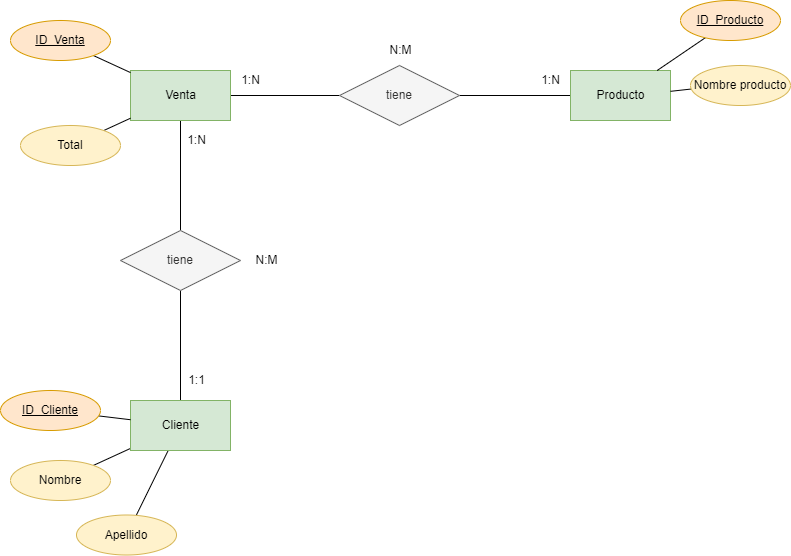

The diagram above was exported from draw.io. Its source (the exported page's mxGraphModel, read from the mxfile embedded in the PNG):
<mxGraphModel dx="922" dy="787" grid="1" gridSize="10" guides="1" tooltips="1" connect="1" arrows="1" fold="1" page="1" pageScale="1" pageWidth="827" pageHeight="1169" math="0" shadow="0">
  <root>
    <mxCell id="0" />
    <mxCell id="1" parent="0" />
    <mxCell id="2" style="edgeStyle=none;rounded=0;html=1;endArrow=none;endFill=0;" edge="1" parent="1" source="4" target="10">
      <mxGeometry relative="1" as="geometry" />
    </mxCell>
    <mxCell id="3" style="edgeStyle=none;rounded=0;html=1;endArrow=none;endFill=0;" edge="1" parent="1" source="4" target="20">
      <mxGeometry relative="1" as="geometry" />
    </mxCell>
    <mxCell id="4" value="Venta" style="html=1;dashed=0;whitespace=wrap;fillColor=#d5e8d4;strokeColor=#82b366;" vertex="1" parent="1">
      <mxGeometry x="154" y="100" width="100" height="50" as="geometry" />
    </mxCell>
    <mxCell id="5" style="edgeStyle=none;rounded=0;html=1;endArrow=none;endFill=0;" edge="1" parent="1" source="6" target="4">
      <mxGeometry relative="1" as="geometry" />
    </mxCell>
    <mxCell id="6" value="ID_Venta" style="ellipse;whiteSpace=wrap;html=1;align=center;fontStyle=4;fillColor=#ffe6cc;strokeColor=#d79b00;" vertex="1" parent="1">
      <mxGeometry x="34" y="50" width="100" height="40" as="geometry" />
    </mxCell>
    <mxCell id="9" style="edgeStyle=none;rounded=0;html=1;endArrow=none;endFill=0;" edge="1" parent="1" source="10" target="11">
      <mxGeometry relative="1" as="geometry" />
    </mxCell>
    <mxCell id="10" value="tiene" style="shape=rhombus;perimeter=rhombusPerimeter;whiteSpace=wrap;html=1;align=center;fillColor=#f5f5f5;fontColor=#333333;strokeColor=#666666;" vertex="1" parent="1">
      <mxGeometry x="363" y="95" width="120" height="60" as="geometry" />
    </mxCell>
    <mxCell id="11" value="Producto" style="html=1;dashed=0;whitespace=wrap;fillColor=#d5e8d4;strokeColor=#82b366;" vertex="1" parent="1">
      <mxGeometry x="594" y="100" width="100" height="50" as="geometry" />
    </mxCell>
    <mxCell id="12" style="edgeStyle=none;rounded=0;html=1;endArrow=none;endFill=0;" edge="1" parent="1" source="13" target="11">
      <mxGeometry relative="1" as="geometry" />
    </mxCell>
    <mxCell id="13" value="ID_Producto" style="ellipse;whiteSpace=wrap;html=1;align=center;fontStyle=4;fillColor=#ffe6cc;strokeColor=#d79b00;" vertex="1" parent="1">
      <mxGeometry x="704" y="30" width="100" height="40" as="geometry" />
    </mxCell>
    <mxCell id="14" style="edgeStyle=none;rounded=0;html=1;endArrow=none;endFill=0;" edge="1" parent="1" source="15" target="11">
      <mxGeometry relative="1" as="geometry" />
    </mxCell>
    <mxCell id="15" value="Nombre producto" style="ellipse;whiteSpace=wrap;html=1;align=center;fillColor=#fff2cc;strokeColor=#d6b656;" vertex="1" parent="1">
      <mxGeometry x="714" y="95" width="100" height="40" as="geometry" />
    </mxCell>
    <mxCell id="16" value="1:N" style="text;html=1;align=center;verticalAlign=middle;resizable=0;points=[];autosize=1;strokeColor=none;fillColor=none;" vertex="1" parent="1">
      <mxGeometry x="254" y="95" width="40" height="30" as="geometry" />
    </mxCell>
    <mxCell id="17" value="1:N" style="text;html=1;align=center;verticalAlign=middle;resizable=0;points=[];autosize=1;strokeColor=none;fillColor=none;" vertex="1" parent="1">
      <mxGeometry x="554" y="95" width="40" height="30" as="geometry" />
    </mxCell>
    <mxCell id="18" value="N:M" style="text;html=1;align=center;verticalAlign=middle;resizable=0;points=[];autosize=1;strokeColor=none;fillColor=none;" vertex="1" parent="1">
      <mxGeometry x="399" y="65" width="50" height="30" as="geometry" />
    </mxCell>
    <mxCell id="19" style="edgeStyle=none;rounded=0;html=1;endArrow=none;endFill=0;" edge="1" parent="1" source="20" target="22">
      <mxGeometry relative="1" as="geometry" />
    </mxCell>
    <mxCell id="20" value="tiene" style="shape=rhombus;perimeter=rhombusPerimeter;whiteSpace=wrap;html=1;align=center;fillColor=#f5f5f5;fontColor=#333333;strokeColor=#666666;" vertex="1" parent="1">
      <mxGeometry x="144" y="260" width="120" height="60" as="geometry" />
    </mxCell>
    <mxCell id="21" style="edgeStyle=none;rounded=0;html=1;endArrow=none;endFill=0;" edge="1" parent="1" source="22" target="25">
      <mxGeometry relative="1" as="geometry" />
    </mxCell>
    <mxCell id="35" style="edgeStyle=none;rounded=0;html=1;startArrow=none;startFill=0;endArrow=none;endFill=0;" edge="1" parent="1" source="22" target="34">
      <mxGeometry relative="1" as="geometry" />
    </mxCell>
    <mxCell id="22" value="Cliente" style="html=1;dashed=0;whitespace=wrap;fillColor=#d5e8d4;strokeColor=#82b366;" vertex="1" parent="1">
      <mxGeometry x="154" y="430" width="100" height="50" as="geometry" />
    </mxCell>
    <mxCell id="23" style="edgeStyle=none;rounded=0;html=1;endArrow=none;endFill=0;" edge="1" parent="1" source="24" target="22">
      <mxGeometry relative="1" as="geometry" />
    </mxCell>
    <mxCell id="24" value="ID_Cliente" style="ellipse;whiteSpace=wrap;html=1;align=center;fontStyle=4;fillColor=#ffe6cc;strokeColor=#d79b00;" vertex="1" parent="1">
      <mxGeometry x="24" y="420" width="100" height="40" as="geometry" />
    </mxCell>
    <mxCell id="25" value="Nombre" style="ellipse;whiteSpace=wrap;html=1;align=center;fillColor=#fff2cc;strokeColor=#d6b656;" vertex="1" parent="1">
      <mxGeometry x="34" y="490" width="100" height="40" as="geometry" />
    </mxCell>
    <mxCell id="26" value="1:1" style="text;html=1;align=center;verticalAlign=middle;resizable=0;points=[];autosize=1;strokeColor=none;fillColor=none;" vertex="1" parent="1">
      <mxGeometry x="200" y="395" width="40" height="30" as="geometry" />
    </mxCell>
    <mxCell id="27" value="1:N" style="text;html=1;align=center;verticalAlign=middle;resizable=0;points=[];autosize=1;strokeColor=none;fillColor=none;" vertex="1" parent="1">
      <mxGeometry x="200" y="155" width="40" height="30" as="geometry" />
    </mxCell>
    <mxCell id="28" value="N:M" style="text;html=1;align=center;verticalAlign=middle;resizable=0;points=[];autosize=1;strokeColor=none;fillColor=none;" vertex="1" parent="1">
      <mxGeometry x="265" y="275" width="50" height="30" as="geometry" />
    </mxCell>
    <mxCell id="31" style="edgeStyle=none;rounded=0;html=1;endArrow=none;endFill=0;" edge="1" parent="1" source="32" target="4">
      <mxGeometry relative="1" as="geometry" />
    </mxCell>
    <mxCell id="32" value="Total" style="ellipse;whiteSpace=wrap;html=1;align=center;fillColor=#fff2cc;strokeColor=#d6b656;" vertex="1" parent="1">
      <mxGeometry x="44" y="155" width="100" height="40" as="geometry" />
    </mxCell>
    <mxCell id="34" value="Apellido" style="ellipse;whiteSpace=wrap;html=1;align=center;fillColor=#fff2cc;strokeColor=#d6b656;" vertex="1" parent="1">
      <mxGeometry x="100" y="544.5" width="100" height="40" as="geometry" />
    </mxCell>
  </root>
</mxGraphModel>